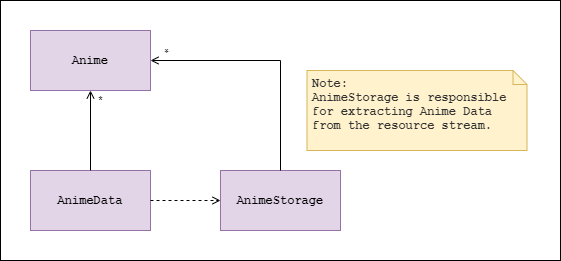

The diagram above was exported from draw.io. Its source (the exported page's mxGraphModel, read from the mxfile embedded in the PNG):
<mxGraphModel dx="2272" dy="705" grid="1" gridSize="10" guides="1" tooltips="1" connect="1" arrows="1" fold="1" page="1" pageScale="1" pageWidth="850" pageHeight="1100" background="none" math="0" shadow="0">
  <root>
    <mxCell id="0" />
    <mxCell id="1" parent="0" />
    <mxCell id="2" value="" style="verticalLabelPosition=bottom;verticalAlign=top;html=1;shape=mxgraph.basic.rect;fillColor2=none;strokeWidth=1;size=20;indent=5;fontFamily=Courier New;fontSize=12;fillColor=none;" vertex="1" parent="1">
      <mxGeometry x="210" y="250" width="560" height="260" as="geometry" />
    </mxCell>
    <mxCell id="3" value="&lt;b&gt;&lt;font face=&quot;Courier New&quot;&gt;AnimeData&lt;br&gt;&lt;/font&gt;&lt;/b&gt;" style="rounded=0;whiteSpace=wrap;html=1;fillColor=#e1d5e7;strokeColor=#9673a6;" vertex="1" parent="1">
      <mxGeometry x="240" y="420" width="120" height="60" as="geometry" />
    </mxCell>
    <mxCell id="4" value="&lt;b&gt;&lt;font face=&quot;Courier New&quot;&gt;Anime&lt;br&gt;&lt;/font&gt;&lt;/b&gt;" style="rounded=0;whiteSpace=wrap;html=1;fillColor=#e1d5e7;strokeColor=#9673a6;" vertex="1" parent="1">
      <mxGeometry x="240" y="280" width="120" height="60" as="geometry" />
    </mxCell>
    <mxCell id="5" value="&lt;b&gt;&lt;font face=&quot;Courier New&quot;&gt;AnimeStorage&lt;br&gt;&lt;/font&gt;&lt;/b&gt;" style="rounded=0;whiteSpace=wrap;html=1;fillColor=#e1d5e7;strokeColor=#9673a6;" vertex="1" parent="1">
      <mxGeometry x="430" y="420" width="120" height="60" as="geometry" />
    </mxCell>
    <UserObject label="" lucidchartObjectId="APwGOFjkQWgT" id="6">
      <mxCell style="html=1;jettySize=18;whiteSpace=wrap;fontSize=11;strokeColor=#000000;dashed=1;rounded=1;arcSize=12;edgeStyle=orthogonalEdgeStyle;startArrow=none;;endArrow=open;;" edge="1" parent="1">
        <mxGeometry width="100" height="100" relative="1" as="geometry">
          <Array as="points">
            <mxPoint x="430" y="449.76" />
            <mxPoint x="430" y="449.76" />
          </Array>
          <mxPoint x="360" y="450" as="sourcePoint" />
          <mxPoint x="430" y="450" as="targetPoint" />
        </mxGeometry>
      </mxCell>
    </UserObject>
    <mxCell id="7" value="" style="endArrow=open;html=1;entryX=1;entryY=0.5;entryDx=0;entryDy=0;exitX=0.5;exitY=0;exitDx=0;exitDy=0;endFill=0;rounded=0;" edge="1" source="5" target="4" parent="1">
      <mxGeometry width="50" height="50" relative="1" as="geometry">
        <mxPoint x="410" y="380" as="sourcePoint" />
        <mxPoint x="460" y="330" as="targetPoint" />
        <Array as="points">
          <mxPoint x="490" y="310" />
        </Array>
      </mxGeometry>
    </mxCell>
    <mxCell id="8" value="*" style="edgeLabel;html=1;align=center;verticalAlign=middle;resizable=0;points=[];rotation=180;" connectable="0" vertex="1" parent="1">
      <mxGeometry x="400" y="290" as="geometry">
        <mxPoint x="22" y="-9.999999999999998" as="offset" />
      </mxGeometry>
    </mxCell>
    <mxCell id="9" value="*" style="edgeLabel;html=1;align=center;verticalAlign=middle;resizable=0;points=[];" connectable="0" vertex="1" parent="1">
      <mxGeometry x="300" y="350" as="geometry">
        <mxPoint x="9" y="-1" as="offset" />
      </mxGeometry>
    </mxCell>
    <mxCell id="10" style="edgeStyle=none;rounded=0;orthogonalLoop=1;jettySize=auto;html=1;endArrow=open;endFill=0;entryX=0.5;entryY=1;entryDx=0;entryDy=0;exitX=0.5;exitY=0;exitDx=0;exitDy=0;" edge="1" source="3" target="4" parent="1">
      <mxGeometry relative="1" as="geometry">
        <mxPoint x="474" y="360.28999999999974" as="targetPoint" />
        <mxPoint x="370" y="360" as="sourcePoint" />
      </mxGeometry>
    </mxCell>
    <mxCell id="11" value="&lt;span style=&quot;color: rgb(51 , 51 , 51)&quot;&gt;Note:&lt;br&gt;AnimeStorage &lt;/span&gt;&lt;b style=&quot;color: rgb(51 , 51 , 51)&quot;&gt;is responsible for extracting Anime Data from the resource stream.&lt;br&gt;&lt;/b&gt;" style="shape=note;whiteSpace=wrap;html=1;size=14;verticalAlign=top;align=left;spacingTop=0;fillColor=#fff2cc;strokeColor=#d6b656;spacing=2;spacingLeft=3;fontStyle=1;fontFamily=Courier New;" vertex="1" parent="1">
      <mxGeometry x="516.5" y="320" width="220" height="80" as="geometry" />
    </mxCell>
  </root>
</mxGraphModel>